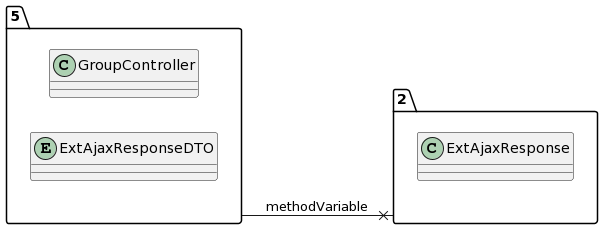

The diagram above was rendered by PlantUML. Its source (embedded in the PNG):
@startuml
allow_mixing
left to right direction
package "5"{
class GroupController
entity ExtAjaxResponseDTO

}
package "2"{
class ExtAjaxResponse

}
"5" --x "2":methodVariable
@enduml